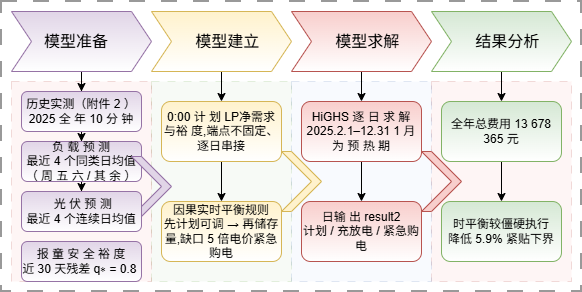

The diagram above was exported from draw.io. Its source (the exported page's mxGraphModel, read from the mxfile embedded in the PNG):
<mxGraphModel dx="807" dy="578" grid="1" gridSize="10" guides="1" tooltips="1" connect="1" arrows="1" fold="1" page="1" pageScale="1" pageWidth="827" pageHeight="1169" math="0" shadow="0">
  <root>
    <mxCell id="0" />
    <mxCell id="1" parent="0" />
    <mxCell id="YsQiIMEeFrAr0nrVUKHr-36" parent="1" style="whiteSpace=wrap;html=1;dashed=1;dashPattern=8 8;opacity=40;strokeWidth=2;" value="" vertex="1">
      <mxGeometry height="290" width="580" x="50" y="60" as="geometry" />
    </mxCell>
    <mxCell id="YsQiIMEeFrAr0nrVUKHr-32" parent="1" style="whiteSpace=wrap;html=1;dashed=1;dashPattern=8 8;opacity=20;fillColor=#f8cecc;strokeColor=#b85450;" value="" vertex="1">
      <mxGeometry height="200" width="140" x="480" y="140" as="geometry" />
    </mxCell>
    <mxCell id="YsQiIMEeFrAr0nrVUKHr-30" parent="1" style="whiteSpace=wrap;html=1;dashed=1;dashPattern=8 8;opacity=20;fillColor=#d5e8d4;strokeColor=#82b366;" value="" vertex="1">
      <mxGeometry height="200" width="140" x="200" y="140" as="geometry" />
    </mxCell>
    <mxCell id="YsQiIMEeFrAr0nrVUKHr-31" parent="1" style="whiteSpace=wrap;html=1;dashed=1;dashPattern=8 8;opacity=20;fillColor=#dae8fc;strokeColor=#6c8ebf;" value="" vertex="1">
      <mxGeometry height="200" width="140" x="340" y="140" as="geometry" />
    </mxCell>
    <mxCell id="YsQiIMEeFrAr0nrVUKHr-29" parent="1" style="whiteSpace=wrap;html=1;dashed=1;dashPattern=8 8;opacity=20;fillColor=#f8cecc;strokeColor=#b85450;" value="" vertex="1">
      <mxGeometry height="200" width="140" x="60" y="140" as="geometry" />
    </mxCell>
    <mxCell id="YsQiIMEeFrAr0nrVUKHr-14" edge="1" parent="1" source="YsQiIMEeFrAr0nrVUKHr-3" style="edgeStyle=orthogonalEdgeStyle;rounded=0;orthogonalLoop=1;jettySize=auto;html=1;" target="YsQiIMEeFrAr0nrVUKHr-9" value="">
      <mxGeometry relative="1" as="geometry" />
    </mxCell>
    <mxCell id="YsQiIMEeFrAr0nrVUKHr-3" parent="1" style="shape=step;perimeter=stepPerimeter;whiteSpace=wrap;html=1;shapeInside=1;fixedSize=1;fillColor=#e1d5e7;strokeColor=#9673a6;gradientColor=light-dark(#FFFFFF,#181800);" value="" vertex="1">
      <mxGeometry height="60" width="140" x="60" y="70" as="geometry" />
    </mxCell>
    <mxCell id="YsQiIMEeFrAr0nrVUKHr-16" edge="1" parent="1" source="YsQiIMEeFrAr0nrVUKHr-4" style="edgeStyle=orthogonalEdgeStyle;rounded=0;orthogonalLoop=1;jettySize=auto;html=1;" target="YsQiIMEeFrAr0nrVUKHr-11" value="">
      <mxGeometry relative="1" as="geometry" />
    </mxCell>
    <mxCell id="YsQiIMEeFrAr0nrVUKHr-4" parent="1" style="shape=step;perimeter=stepPerimeter;whiteSpace=wrap;html=1;shapeInside=1;fixedSize=1;fillColor=#fff2cc;strokeColor=#d6b656;gradientColor=light-dark(#FFFFFF,#181800);" value="&lt;font size=&quot;3&quot;&gt;模型建立&lt;/font&gt;" vertex="1">
      <mxGeometry height="60" width="140" x="200" y="70" as="geometry" />
    </mxCell>
    <mxCell id="YsQiIMEeFrAr0nrVUKHr-24" edge="1" parent="1" source="YsQiIMEeFrAr0nrVUKHr-5" style="edgeStyle=orthogonalEdgeStyle;rounded=0;orthogonalLoop=1;jettySize=auto;html=1;" target="YsQiIMEeFrAr0nrVUKHr-20" value="">
      <mxGeometry relative="1" as="geometry" />
    </mxCell>
    <mxCell id="YsQiIMEeFrAr0nrVUKHr-5" parent="1" style="shape=step;perimeter=stepPerimeter;whiteSpace=wrap;html=1;shapeInside=1;fixedSize=1;fillColor=#f8cecc;strokeColor=#b85450;gradientColor=light-dark(#FFFFFF,#181800);" value="&lt;font size=&quot;3&quot;&gt;模型求解&lt;/font&gt;" vertex="1">
      <mxGeometry height="60" width="140" x="340" y="70" as="geometry" />
    </mxCell>
    <mxCell id="YsQiIMEeFrAr0nrVUKHr-26" edge="1" parent="1" source="YsQiIMEeFrAr0nrVUKHr-6" style="edgeStyle=orthogonalEdgeStyle;rounded=0;orthogonalLoop=1;jettySize=auto;html=1;" target="YsQiIMEeFrAr0nrVUKHr-22" value="">
      <mxGeometry relative="1" as="geometry" />
    </mxCell>
    <mxCell id="YsQiIMEeFrAr0nrVUKHr-6" parent="1" style="shape=step;perimeter=stepPerimeter;whiteSpace=wrap;html=1;shapeInside=1;fixedSize=1;fillColor=#d5e8d4;strokeColor=#82b366;gradientColor=light-dark(#FFFFFF,#181800);" value="&lt;font size=&quot;3&quot;&gt;结果分析&lt;/font&gt;" vertex="1">
      <mxGeometry height="60" width="140" x="480" y="70" as="geometry" />
    </mxCell>
    <mxCell id="YsQiIMEeFrAr0nrVUKHr-15" edge="1" parent="1" source="YsQiIMEeFrAr0nrVUKHr-9" style="edgeStyle=orthogonalEdgeStyle;rounded=0;orthogonalLoop=1;jettySize=auto;html=1;" target="YsQiIMEeFrAr0nrVUKHr-10" value="">
      <mxGeometry relative="1" as="geometry" />
    </mxCell>
    <mxCell id="YsQiIMEeFrAr0nrVUKHr-9" parent="1" style="rounded=1;whiteSpace=wrap;html=1;fillColor=#e1d5e7;strokeColor=#9673a6;gradientColor=light-dark(#FFFFFF,#181800);" value="&lt;div&gt;历史实测（附件 2 ）&lt;/div&gt;&lt;div&gt;2025 全 年 10 分 钟&lt;/div&gt;" vertex="1">
      <mxGeometry height="40" width="120" x="70" y="150" as="geometry" />
    </mxCell>
    <mxCell id="VlA7rKcYheh1vjQRPpH9-3" edge="1" parent="1" source="YsQiIMEeFrAr0nrVUKHr-10" style="edgeStyle=orthogonalEdgeStyle;rounded=0;orthogonalLoop=1;jettySize=auto;html=1;" target="VlA7rKcYheh1vjQRPpH9-1" value="">
      <mxGeometry relative="1" as="geometry" />
    </mxCell>
    <mxCell id="YsQiIMEeFrAr0nrVUKHr-10" parent="1" style="rounded=1;whiteSpace=wrap;html=1;fillColor=#e1d5e7;strokeColor=#9673a6;gradientColor=light-dark(#FFFFFF,#181800);" value="&lt;div&gt;负 载 预 测&lt;/div&gt;&lt;div&gt;最近 4 个同类日均值&lt;/div&gt;&lt;div&gt;（ 周 五 六 / 其 余 ）&lt;/div&gt;" vertex="1">
      <mxGeometry height="40" width="120" x="70" y="200" as="geometry" />
    </mxCell>
    <mxCell id="YsQiIMEeFrAr0nrVUKHr-13" edge="1" parent="1" source="YsQiIMEeFrAr0nrVUKHr-11" style="edgeStyle=orthogonalEdgeStyle;rounded=0;orthogonalLoop=1;jettySize=auto;html=1;" target="YsQiIMEeFrAr0nrVUKHr-12" value="">
      <mxGeometry relative="1" as="geometry" />
    </mxCell>
    <mxCell id="YsQiIMEeFrAr0nrVUKHr-11" parent="1" style="rounded=1;whiteSpace=wrap;html=1;fillColor=#fff2cc;strokeColor=#d6b656;gradientColor=light-dark(#FFFFFF,#181800);" value="&lt;div&gt;0:00 计 划 LP&lt;span style=&quot;background-color: transparent; color: light-dark(rgb(0, 0, 0), rgb(255, 255, 255));&quot;&gt;净需求与裕 度,&lt;/span&gt;&lt;span style=&quot;background-color: transparent; color: light-dark(rgb(0, 0, 0), rgb(255, 255, 255));&quot;&gt;端点不固定、逐日串接&lt;/span&gt;&lt;/div&gt;" vertex="1">
      <mxGeometry height="60" width="120" x="210" y="160" as="geometry" />
    </mxCell>
    <mxCell id="YsQiIMEeFrAr0nrVUKHr-12" parent="1" style="rounded=1;whiteSpace=wrap;html=1;fillColor=#fff2cc;strokeColor=#d6b656;gradientColor=light-dark(#FFFFFF,#181800);" value="&lt;div&gt;因果实时平衡规则&lt;/div&gt;&lt;div&gt;先计划可调 → 再储存量,&lt;span style=&quot;background-color: transparent; color: light-dark(rgb(0, 0, 0), rgb(255, 255, 255));&quot;&gt;缺口 5 倍电价紧急购电&lt;/span&gt;&lt;/div&gt;" vertex="1">
      <mxGeometry height="60" width="120" x="210" y="260" as="geometry" />
    </mxCell>
    <mxCell id="YsQiIMEeFrAr0nrVUKHr-25" edge="1" parent="1" source="YsQiIMEeFrAr0nrVUKHr-20" style="edgeStyle=orthogonalEdgeStyle;rounded=0;orthogonalLoop=1;jettySize=auto;html=1;" target="YsQiIMEeFrAr0nrVUKHr-21" value="">
      <mxGeometry relative="1" as="geometry" />
    </mxCell>
    <mxCell id="YsQiIMEeFrAr0nrVUKHr-20" parent="1" style="rounded=1;whiteSpace=wrap;html=1;fillColor=#f8cecc;strokeColor=#b85450;gradientColor=light-dark(#FFFFFF,#181800);" value="&lt;div&gt;HiGHS 逐 日 求 解&lt;/div&gt;&lt;div&gt;2025.2.1–12.31 &lt;span style=&quot;background-color: transparent; color: light-dark(rgb(0, 0, 0), rgb(255, 255, 255));&quot;&gt;1 月 为 预 热 期&lt;/span&gt;&lt;/div&gt;" vertex="1">
      <mxGeometry height="60" width="120" x="350" y="160" as="geometry" />
    </mxCell>
    <mxCell id="YsQiIMEeFrAr0nrVUKHr-21" parent="1" style="rounded=1;whiteSpace=wrap;html=1;fillColor=#f8cecc;strokeColor=#b85450;gradientColor=light-dark(#FFFFFF,#181800);" value="&lt;div&gt;日输 出 result2&lt;/div&gt;&lt;div&gt;计划 / 充放电 / 紧急购电&lt;/div&gt;" vertex="1">
      <mxGeometry height="60" width="120" x="350" y="260" as="geometry" />
    </mxCell>
    <mxCell id="YsQiIMEeFrAr0nrVUKHr-27" edge="1" parent="1" source="YsQiIMEeFrAr0nrVUKHr-22" style="edgeStyle=orthogonalEdgeStyle;rounded=0;orthogonalLoop=1;jettySize=auto;html=1;" target="YsQiIMEeFrAr0nrVUKHr-23" value="">
      <mxGeometry relative="1" as="geometry" />
    </mxCell>
    <mxCell id="YsQiIMEeFrAr0nrVUKHr-22" parent="1" style="rounded=1;whiteSpace=wrap;html=1;fillColor=#d5e8d4;strokeColor=#82b366;gradientColor=light-dark(#FFFFFF,#181800);" value="全年总费用 13 678 365 元" vertex="1">
      <mxGeometry height="60" width="120" x="490" y="160" as="geometry" />
    </mxCell>
    <mxCell id="YsQiIMEeFrAr0nrVUKHr-23" parent="1" style="rounded=1;whiteSpace=wrap;html=1;fillColor=#d5e8d4;strokeColor=#82b366;gradientColor=light-dark(#FFFFFF,#181800);" value="&lt;div&gt;时平衡较僵硬执行&lt;/div&gt;&lt;div&gt;降低 5.9% 紧贴下界&lt;/div&gt;" vertex="1">
      <mxGeometry height="60" width="120" x="490" y="260" as="geometry" />
    </mxCell>
    <mxCell id="YsQiIMEeFrAr0nrVUKHr-33" parent="1" style="html=1;shadow=0;dashed=0;align=center;verticalAlign=middle;shape=mxgraph.arrows2.arrow;dy=0;dx=30;notch=30;fillColor=#e1d5e7;strokeColor=#9673a6;" value="" vertex="1">
      <mxGeometry height="60" width="40" x="180" y="215" as="geometry" />
    </mxCell>
    <mxCell id="YsQiIMEeFrAr0nrVUKHr-34" parent="1" style="html=1;shadow=0;dashed=0;align=center;verticalAlign=middle;shape=mxgraph.arrows2.arrow;dy=0;dx=30;notch=30;fillColor=#fff2cc;strokeColor=#d6b656;" value="" vertex="1">
      <mxGeometry height="60" width="40" x="330" y="210" as="geometry" />
    </mxCell>
    <mxCell id="YsQiIMEeFrAr0nrVUKHr-35" parent="1" style="html=1;shadow=0;dashed=0;align=center;verticalAlign=middle;shape=mxgraph.arrows2.arrow;dy=0;dx=30;notch=30;fillColor=#f8cecc;strokeColor=#b85450;" value="" vertex="1">
      <mxGeometry height="60" width="40" x="470" y="210" as="geometry" />
    </mxCell>
    <mxCell id="YsQiIMEeFrAr0nrVUKHr-37" parent="1" style="text;html=1;whiteSpace=wrap;strokeColor=none;fillColor=none;align=center;verticalAlign=middle;rounded=0;" value="&lt;font size=&quot;3&quot;&gt;模型准备&lt;/font&gt;" vertex="1">
      <mxGeometry height="30" width="70" x="90" y="85" as="geometry" />
    </mxCell>
    <mxCell id="VlA7rKcYheh1vjQRPpH9-1" parent="1" style="rounded=1;whiteSpace=wrap;html=1;fillColor=#e1d5e7;strokeColor=#9673a6;gradientColor=light-dark(#FFFFFF,#181800);" value="&amp;nbsp;&lt;span style=&quot;background-color: transparent;&quot;&gt;光 伏 预 测&lt;/span&gt;&lt;div&gt;最近 4 个连续日均值&lt;/div&gt;" vertex="1">
      <mxGeometry height="40" width="120" x="70" y="250" as="geometry" />
    </mxCell>
    <mxCell id="VlA7rKcYheh1vjQRPpH9-4" parent="1" style="rounded=1;whiteSpace=wrap;html=1;fillColor=#e1d5e7;strokeColor=#9673a6;gradientColor=light-dark(#FFFFFF,#181800);" value="&lt;div&gt;报 童 安 全 裕 度&lt;/div&gt;&lt;div&gt;近 30 天残差 q∗ = 0.8&amp;nbsp;&lt;/div&gt;" vertex="1">
      <mxGeometry height="40" width="120" x="70" y="300" as="geometry" />
    </mxCell>
  </root>
</mxGraphModel>